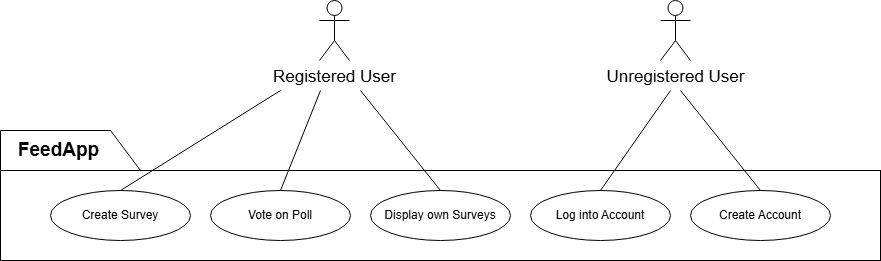

The diagram above was exported from draw.io. Its source (the exported page's mxGraphModel, read from the mxfile embedded in the PNG):
<mxGraphModel dx="1050" dy="522" grid="1" gridSize="10" guides="1" tooltips="1" connect="1" arrows="1" fold="1" page="1" pageScale="1" pageWidth="827" pageHeight="1169" background="none" math="0" shadow="0">
  <root>
    <mxCell id="0" />
    <mxCell id="1" parent="0" />
    <mxCell id="xSPVfx7zrUolgePF29VN-30" value="" style="rounded=0;whiteSpace=wrap;html=1;fillColor=none;" parent="1" vertex="1">
      <mxGeometry x="80" y="200" width="880" height="90" as="geometry" />
    </mxCell>
    <mxCell id="xSPVfx7zrUolgePF29VN-25" value="Registered User" style="shape=umlActor;verticalLabelPosition=bottom;verticalAlign=top;html=1;outlineConnect=0;fontSize=17;" parent="1" vertex="1">
      <mxGeometry x="399" y="30" width="30" height="60" as="geometry" />
    </mxCell>
    <mxCell id="xSPVfx7zrUolgePF29VN-26" value="Create Survey" style="ellipse;whiteSpace=wrap;html=1;" parent="1" vertex="1">
      <mxGeometry x="130" y="220" width="140" height="50" as="geometry" />
    </mxCell>
    <mxCell id="xSPVfx7zrUolgePF29VN-27" value="Vote on Poll" style="ellipse;whiteSpace=wrap;html=1;" parent="1" vertex="1">
      <mxGeometry x="290" y="220" width="140" height="50" as="geometry" />
    </mxCell>
    <mxCell id="xSPVfx7zrUolgePF29VN-28" value="Display own Surveys" style="ellipse;whiteSpace=wrap;html=1;" parent="1" vertex="1">
      <mxGeometry x="450" y="220" width="140" height="50" as="geometry" />
    </mxCell>
    <mxCell id="xSPVfx7zrUolgePF29VN-33" value="&lt;b&gt;&amp;nbsp; &amp;nbsp;FeedApp&lt;/b&gt;" style="shape=manualInput;whiteSpace=wrap;html=1;direction=south;fillColor=none;fontSize=19;align=left;" parent="1" vertex="1">
      <mxGeometry x="80" y="160" width="140" height="40" as="geometry" />
    </mxCell>
    <mxCell id="xSPVfx7zrUolgePF29VN-36" value="" style="endArrow=none;html=1;rounded=0;exitX=0.5;exitY=0;exitDx=0;exitDy=0;" parent="1" source="xSPVfx7zrUolgePF29VN-26" edge="1">
      <mxGeometry width="50" height="50" relative="1" as="geometry">
        <mxPoint x="360" y="230" as="sourcePoint" />
        <mxPoint x="360" y="120" as="targetPoint" />
      </mxGeometry>
    </mxCell>
    <mxCell id="xSPVfx7zrUolgePF29VN-37" value="" style="endArrow=none;html=1;rounded=0;exitX=0.5;exitY=0;exitDx=0;exitDy=0;" parent="1" source="xSPVfx7zrUolgePF29VN-27" edge="1">
      <mxGeometry width="50" height="50" relative="1" as="geometry">
        <mxPoint x="370" y="220" as="sourcePoint" />
        <mxPoint x="400" y="120" as="targetPoint" />
      </mxGeometry>
    </mxCell>
    <mxCell id="xSPVfx7zrUolgePF29VN-38" value="" style="endArrow=none;html=1;rounded=0;exitX=0.5;exitY=0;exitDx=0;exitDy=0;" parent="1" source="xSPVfx7zrUolgePF29VN-28" edge="1">
      <mxGeometry width="50" height="50" relative="1" as="geometry">
        <mxPoint x="370" y="220" as="sourcePoint" />
        <mxPoint x="440" y="120" as="targetPoint" />
      </mxGeometry>
    </mxCell>
    <mxCell id="xSPVfx7zrUolgePF29VN-40" value="Log into Account" style="ellipse;whiteSpace=wrap;html=1;" parent="1" vertex="1">
      <mxGeometry x="610" y="220" width="140" height="50" as="geometry" />
    </mxCell>
    <mxCell id="xSPVfx7zrUolgePF29VN-41" value="Unregistered User" style="shape=umlActor;verticalLabelPosition=bottom;verticalAlign=top;html=1;outlineConnect=0;fontSize=17;" parent="1" vertex="1">
      <mxGeometry x="740" y="30" width="30" height="60" as="geometry" />
    </mxCell>
    <mxCell id="xSPVfx7zrUolgePF29VN-42" value="" style="endArrow=none;html=1;rounded=0;exitX=0.5;exitY=0;exitDx=0;exitDy=0;" parent="1" source="xSPVfx7zrUolgePF29VN-40" edge="1">
      <mxGeometry width="50" height="50" relative="1" as="geometry">
        <mxPoint x="610" y="210" as="sourcePoint" />
        <mxPoint x="750" y="120" as="targetPoint" />
      </mxGeometry>
    </mxCell>
    <mxCell id="hmIS_QMQoIMVatphd_Sd-3" value="Create Account" style="ellipse;whiteSpace=wrap;html=1;" parent="1" vertex="1">
      <mxGeometry x="770" y="220" width="140" height="50" as="geometry" />
    </mxCell>
    <mxCell id="hmIS_QMQoIMVatphd_Sd-5" value="" style="endArrow=none;html=1;rounded=0;exitX=0.5;exitY=0;exitDx=0;exitDy=0;" parent="1" source="hmIS_QMQoIMVatphd_Sd-3" edge="1">
      <mxGeometry width="50" height="50" relative="1" as="geometry">
        <mxPoint x="700" y="230" as="sourcePoint" />
        <mxPoint x="760" y="120" as="targetPoint" />
      </mxGeometry>
    </mxCell>
  </root>
</mxGraphModel>